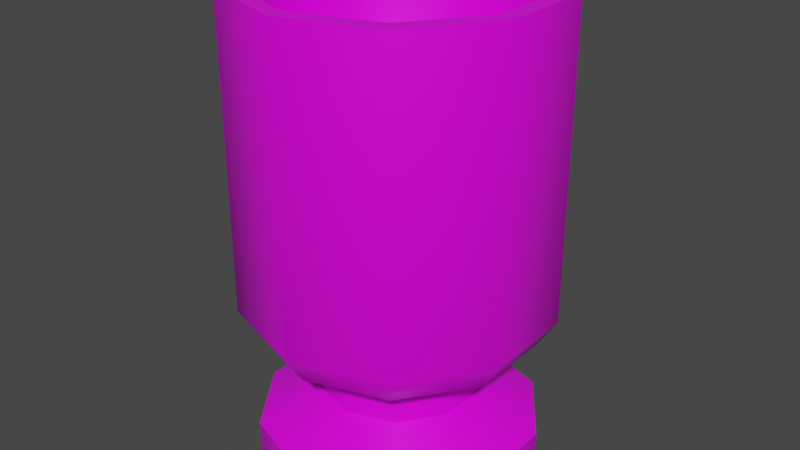 # Source: prop-cup.blend  (saved by Blender 2.93.20; exported with 4.5.12 LTS)
import bpy
from mathutils import Matrix  # noqa: F401  (used for matrix-valued properties, if any)

bpy.ops.wm.read_factory_settings(use_empty=True)
scene = bpy.context.scene
scene.name = 'Scene'

# ---- collections
col_collection = bpy.data.collections.new('Collection'); scene.collection.children.link(col_collection)

# ---- images (referenced by path relative to the original .blend; pixels are not part of the script)
import os
ASSET_DIR = os.environ.get("B2B_ASSET_DIR", "")  # directory of the original .blend (textures are referenced by path, not embedded)
HERE = os.path.dirname(os.path.abspath(__file__))  # packed textures are extracted next to this script under _unpacked/

def load_image(name, relpath, width, height, colorspace="sRGB"):
    """Load a texture the original file referenced (path relative to the .blend, or extracted next to this script)."""
    p = next((c for c in (os.path.join(HERE, relpath), os.path.join(ASSET_DIR, relpath)) if relpath and os.path.exists(c)), "")
    if p:
        img = bpy.data.images.load(p, check_existing=True)
        img.name = name
    else:  # same state as the original file: an image datablock whose file is absent (Cycles renders it pink)
        img = bpy.data.images.new(name, width, height)
        img.source = "FILE"
        img.filepath = "//" + (relpath or name)
    img.colorspace_settings.name = colorspace
    return img
img_metal_png = load_image('metal.png', 'metal.png', 1024, 1024, 'sRGB')

# ---- materials (node trees are filled in below, after node groups)
mat_metal = bpy.data.materials.new('Metal')
mat_metal.alpha_threshold = 0.0
mat_metal.line_color = (0.0, 0.0, 0.0, 1.0)

# ---- material node trees
mat_metal.use_nodes = True; mat_metal.node_tree.nodes.clear()
_N = mat_metal.node_tree.nodes; _L = mat_metal.node_tree.links
n0 = _N.new('ShaderNodeOutputMaterial'); n0.name = 'Material Output'; n0.location = (300, 300)
n1 = _N.new('ShaderNodeBsdfPrincipled'); n1.name = 'Principled BSDF'; n1.location = (10, 300)
n1.distribution = 'GGX'
n1.subsurface_method = 'BURLEY'
n1.inputs[2].default_value = 0.4
n1.inputs[3].default_value = 1.45
n1.inputs[27].default_value = (0.0, 0.0, 0.0, 1.0)
n1.inputs[28].default_value = 1.0
n2 = _N.new('ShaderNodeTexImage'); n2.name = 'Image Texture'; n2.location = (-280, 280)
n2.image = img_metal_png
_L.new(n1.outputs[0], n0.inputs[0])
_L.new(n2.outputs[0], n1.inputs[0])
n0.is_active_output = True

# ---- world
world_world = bpy.data.worlds.new('World'); scene.world = world_world
world_world.use_nodes = True; world_world.node_tree.nodes.clear()
_N = world_world.node_tree.nodes; _L = world_world.node_tree.links
n0 = _N.new('ShaderNodeOutputWorld'); n0.name = 'World Output'; n0.location = (300, 300)
n1 = _N.new('ShaderNodeBackground'); n1.name = 'Background'; n1.location = (10, 300)
n1.inputs[0].default_value = (0.05088, 0.05088, 0.05088, 1.0)
_L.new(n1.outputs[0], n0.inputs[0])
n0.is_active_output = True
world_world.color = (0.05088, 0.05088, 0.05088)
world_world.use_sun_shadow = False
world_world.sun_shadow_jitter_overblur = 0.0

# ---- meshes
me_prop_cup = bpy.data.meshes.new('prop-cup')
me_prop_cup.from_pydata([(0.0, -3.131e-09, -0.07164), (-0.04211, -2.533e-09, -0.05796), (-0.06813, -9.677e-10, -0.02214), (-0.06813, 9.677e-10, 0.02214), (-0.04211, 2.533e-09, 0.05796), (6.263e-09, 3.131e-09, 0.07164), (0.04211, 2.533e-09, 0.05796), (0.06813, 9.677e-10, 0.02214), (0.06813, -9.677e-10, -0.02214), (0.04211, -2.533e-09, -0.05796), (0.0, 0.01686, -0.07164), (-0.04211, 0.01686, -0.05796), (-0.06813, 0.01686, -0.02214), (-0.06813, 0.01686, 0.02214), (-0.04211, 0.01686, 0.05796), (6.263e-09, 0.01686, 0.07164), (0.04211, 0.01686, 0.05796), (0.06813, 0.01686, 0.02214), (0.06813, 0.01686, -0.02214), (0.04211, 0.01686, -0.05796), (-4.296e-10, 0.03483, -0.04089), (-0.02403, 0.03483, -0.03308), (-0.03889, 0.03483, -0.01263), (-0.03889, 0.03483, 0.01263), (-0.02403, 0.03483, 0.03308), (3.145e-09, 0.03483, 0.04089), (0.02403, 0.03483, 0.03308), (0.03889, 0.03483, 0.01263), (0.03889, 0.03483, -0.01263), (0.02403, 0.03483, -0.03308), (-4.296e-10, 0.05196, -0.04089), (-0.02403, 0.05196, -0.03308), (-0.03889, 0.05196, -0.01263), (-0.03889, 0.05196, 0.01263), (-0.02403, 0.05196, 0.03308), (3.145e-09, 0.05196, 0.04089), (0.02403, 0.05196, 0.03308), (0.03889, 0.05196, 0.01263), (0.03889, 0.05196, -0.01263), (0.02403, 0.05196, -0.03308), (-3.918e-10, 0.08298, -0.07819), (-0.04596, 0.08298, -0.06326), (-0.07437, 0.08298, -0.02416), (-0.07437, 0.08298, 0.02416), (-0.04596, 0.08298, 0.06326), (6.444e-09, 0.08298, 0.07819), (0.04596, 0.08298, 0.06326), (0.07437, 0.08298, 0.02416), (0.07437, 0.08298, -0.02416), (0.04596, 0.08298, -0.06326), (-3.918e-10, 0.2368, -0.07819), (-0.04596, 0.2368, -0.06326), (-0.07437, 0.2368, -0.02416), (-0.07437, 0.2368, 0.02416), (-0.04596, 0.2368, 0.06326), (6.444e-09, 0.2368, 0.07819), (0.04596, 0.2368, 0.06326), (0.07437, 0.2368, 0.02416), (0.07437, 0.2368, -0.02416), (0.04596, 0.2368, -0.06326), (-2.558e-10, 0.2368, -0.07021), (-0.04127, 0.2368, -0.0568), (-0.06677, 0.2368, -0.0217), (-0.06677, 0.2368, 0.0217), (-0.04127, 0.2368, 0.0568), (5.882e-09, 0.2368, 0.07021), (0.04127, 0.2368, 0.0568), (0.06677, 0.2368, 0.0217), (0.06677, 0.2368, -0.0217), (0.04127, 0.2368, -0.0568), (-2.558e-10, 0.101, -0.07021), (-0.04127, 0.101, -0.0568), (-0.06677, 0.101, -0.0217), (-0.06677, 0.101, 0.0217), (-0.04127, 0.101, 0.0568), (5.882e-09, 0.101, 0.07021), (0.04127, 0.101, 0.0568), (0.06677, 0.101, 0.0217), (0.06677, 0.101, -0.0217), (0.04127, 0.101, -0.0568), (0.0, 0.07738, -1.715e-09), (5.5e-09, 0.06747, 0.0683), (0.04015, 0.06747, 0.05526), (-0.06496, 0.06747, -0.02111), (-0.06496, 0.06747, 0.02111), (0.04015, 0.06747, -0.05526), (-4.712e-10, 0.06747, -0.0683), (0.06496, 0.06747, 0.02111), (-0.04015, 0.06747, 0.05526), (-0.04015, 0.06747, -0.05526), (0.06496, 0.06747, -0.02111)], [], [(5, 15, 14, 4), (2, 12, 11, 1), (9, 19, 18, 8), (6, 16, 15, 5), (3, 13, 12, 2), (0, 10, 19, 9), (7, 17, 16, 6), (4, 14, 13, 3), (1, 11, 10, 0), (8, 18, 17, 7), (15, 25, 24, 14), (12, 22, 21, 11), (19, 29, 28, 18), (16, 26, 25, 15), (13, 23, 22, 12), (10, 20, 29, 19), (17, 27, 26, 16), (14, 24, 23, 13), (11, 21, 20, 10), (18, 28, 27, 17), (22, 32, 31, 21), (29, 39, 38, 28), (26, 36, 35, 25), (23, 33, 32, 22), (20, 30, 39, 29), (27, 37, 36, 26), (24, 34, 33, 23), (21, 31, 30, 20), (28, 38, 37, 27), (25, 35, 34, 24), (82, 46, 45, 81), (84, 43, 42, 83), (86, 40, 49, 85), (87, 47, 46, 82), (88, 44, 43, 84), (89, 41, 40, 86), (90, 48, 47, 87), (81, 45, 44, 88), (83, 42, 41, 89), (85, 49, 48, 90), (43, 53, 52, 42), (40, 50, 59, 49), (47, 57, 56, 46), (44, 54, 53, 43), (41, 51, 50, 40), (48, 58, 57, 47), (45, 55, 54, 44), (42, 52, 51, 41), (49, 59, 58, 48), (46, 56, 55, 45), (50, 60, 69, 59), (57, 67, 66, 56), (54, 64, 63, 53), (51, 61, 60, 50), (58, 68, 67, 57), (55, 65, 64, 54), (52, 62, 61, 51), (59, 69, 68, 58), (56, 66, 65, 55), (53, 63, 62, 52), (67, 77, 76, 66), (64, 74, 73, 63), (61, 71, 70, 60), (68, 78, 77, 67), (65, 75, 74, 64), (62, 72, 71, 61), (69, 79, 78, 68), (66, 76, 75, 65), (63, 73, 72, 62), (60, 70, 79, 69), (74, 80, 73), (71, 80, 70), (78, 80, 77), (75, 80, 74), (72, 80, 71), (79, 80, 78), (76, 80, 75), (73, 80, 72), (70, 80, 79), (77, 80, 76), (1, 0, 9, 8, 7, 6, 5, 4, 3, 2), (39, 85, 90, 38), (32, 83, 89, 31), (35, 81, 88, 34), (38, 90, 87, 37), (31, 89, 86, 30), (34, 88, 84, 33), (37, 87, 82, 36), (30, 86, 85, 39), (33, 84, 83, 32), (36, 82, 81, 35)])
me_prop_cup.polygons.foreach_set('use_smooth', [True] * 91)
_k = set([(0, 1), (0, 9), (1, 2), (2, 3), (3, 4), (4, 5), (5, 6), (6, 7), (7, 8), (8, 9), (10, 11), (10, 19), (11, 12), (12, 13), (13, 14), (14, 15), (15, 16), (16, 17), (17, 18), (18, 19), (20, 21), (20, 29), (21, 22), (22, 23), (23, 24), (24, 25), (25, 26), (26, 27), (27, 28), (28, 29), (30, 31), (30, 39), (31, 32), (32, 33), (33, 34), (34, 35), (35, 36), (36, 37), (37, 38), (38, 39), (50, 51), (50, 59), (51, 52), (52, 53), (53, 54), (54, 55), (55, 56), (56, 57), (57, 58), (58, 59), (60, 61), (60, 69), (61, 62), (62, 63), (63, 64), (64, 65), (65, 66), (66, 67), (67, 68), (68, 69)])
me_prop_cup.attributes.new('sharp_edge', 'BOOLEAN', 'EDGE').data.foreach_set('value', [ (min(e.vertices), max(e.vertices)) in _k for e in me_prop_cup.edges])
_uv = me_prop_cup.uv_layers.new(name='UVMap')
_uv.uv.foreach_set('vector', [0.6461, 0.699, 0.6273, 0.699, 0.6273, 0.6496, 0.6461, 0.6496, 0.6461, 0.5509, 0.6273, 0.5509, 0.6273, 0.5015, 0.6461, 0.5015, 0.6461, 0.8966, 0.6273, 0.8966, 0.6273, 0.8472, 0.6461, 0.8472, 0.6461, 0.7484, 0.6273, 0.7484, 0.6273, 0.699, 0.6461, 0.699, 0.6461, 0.6002, 0.6273, 0.6002, 0.6273, 0.5509, 0.6461, 0.5509, 0.6461, 0.4521, 0.6273, 0.4521, 0.6273, 0.4027, 0.6461, 0.4027, 0.6461, 0.7978, 0.6273, 0.7978, 0.6273, 0.7484, 0.6461, 0.7484, 0.6461, 0.6496, 0.6273, 0.6496, 0.6273, 0.6002, 0.6461, 0.6002, 0.6461, 0.5015, 0.6273, 0.5015, 0.6273, 0.4521, 0.6461, 0.4521, 0.6461, 0.8472, 0.6273, 0.8472, 0.6273, 0.7978, 0.6461, 0.7978, 0.627, 0.5177, 0.5887, 0.5071, 0.5887, 0.4789, 0.627, 0.4683, 0.558, 0.4027, 0.5493, 0.4415, 0.5212, 0.4429, 0.5087, 0.4051, 0.4676, 0.5534, 0.4977, 0.5275, 0.5212, 0.5432, 0.5087, 0.5809, 0.6016, 0.5601, 0.5742, 0.5313, 0.5887, 0.5071, 0.627, 0.5177, 0.6016, 0.426, 0.5742, 0.4547, 0.5493, 0.4415, 0.558, 0.4027, 0.4676, 0.4326, 0.4977, 0.4585, 0.4857, 0.484, 0.4466, 0.4773, 0.558, 0.5833, 0.5493, 0.5446, 0.5742, 0.5313, 0.6016, 0.5601, 0.627, 0.4683, 0.5887, 0.4789, 0.5742, 0.4547, 0.6016, 0.426, 0.5087, 0.4051, 0.5212, 0.4429, 0.4977, 0.4585, 0.4676, 0.4326, 0.5087, 0.5809, 0.5212, 0.5432, 0.5493, 0.5446, 0.558, 0.5833, 0.6655, 0.4873, 0.6464, 0.4873, 0.6464, 0.4591, 0.6655, 0.4591, 0.6655, 0.6846, 0.6464, 0.6846, 0.6464, 0.6564, 0.6655, 0.6564, 0.6655, 0.6, 0.6464, 0.6, 0.6464, 0.5718, 0.6655, 0.5718, 0.6655, 0.5154, 0.6464, 0.5154, 0.6464, 0.4873, 0.6655, 0.4873, 0.6655, 0.4309, 0.6464, 0.4309, 0.6464, 0.4027, 0.6655, 0.4027, 0.6655, 0.6282, 0.6464, 0.6282, 0.6464, 0.6, 0.6655, 0.6, 0.6655, 0.5436, 0.6464, 0.5436, 0.6464, 0.5154, 0.6655, 0.5154, 0.6655, 0.4591, 0.6464, 0.4591, 0.6464, 0.4309, 0.6655, 0.4309, 0.6655, 0.6564, 0.6464, 0.6564, 0.6464, 0.6282, 0.6655, 0.6282, 0.6655, 0.5718, 0.6464, 0.5718, 0.6464, 0.5436, 0.6655, 0.5436, 0.1028, 0.5678, 0.123, 0.5644, 0.123, 0.6183, 0.1028, 0.6149, 0.1028, 0.7295, 0.123, 0.7261, 0.123, 0.78, 0.1028, 0.7766, 0.1028, 0.8912, 0.123, 0.8878, 0.123, 0.9417, 0.1028, 0.9383, 0.1028, 0.5139, 0.123, 0.5105, 0.123, 0.5644, 0.1028, 0.561, 0.1028, 0.6756, 0.123, 0.6722, 0.123, 0.7261, 0.1028, 0.7227, 0.1028, 0.8373, 0.123, 0.8339, 0.123, 0.8878, 0.1028, 0.8844, 0.1028, 0.46, 0.123, 0.4566, 0.123, 0.5105, 0.1028, 0.5071, 0.1028, 0.6217, 0.123, 0.6183, 0.123, 0.6722, 0.1028, 0.6688, 0.1028, 0.7834, 0.123, 0.78, 0.123, 0.8339, 0.1028, 0.8305, 0.1028, 0.4061, 0.123, 0.4027, 0.123, 0.4566, 0.1028, 0.4532, 0.123, 0.7261, 0.2945, 0.7261, 0.2945, 0.78, 0.123, 0.78, 0.123, 0.8878, 0.2945, 0.8878, 0.2945, 0.9417, 0.123, 0.9417, 0.123, 0.5105, 0.2945, 0.5105, 0.2945, 0.5644, 0.123, 0.5644, 0.123, 0.6722, 0.2945, 0.6722, 0.2945, 0.7261, 0.123, 0.7261, 0.123, 0.8339, 0.2945, 0.8339, 0.2945, 0.8878, 0.123, 0.8878, 0.123, 0.4566, 0.2945, 0.4566, 0.2945, 0.5105, 0.123, 0.5105, 0.123, 0.6183, 0.2945, 0.6183, 0.2945, 0.6722, 0.123, 0.6722, 0.123, 0.78, 0.2945, 0.78, 0.2945, 0.8339, 0.123, 0.8339, 0.123, 0.4027, 0.2945, 0.4027, 0.2945, 0.4566, 0.123, 0.4566, 0.123, 0.5644, 0.2945, 0.5644, 0.2945, 0.6183, 0.123, 0.6183, 0.5808, 0.7414, 0.5719, 0.7292, 0.5981, 0.6931, 0.6125, 0.6978, 0.5808, 0.6003, 0.5719, 0.6125, 0.5295, 0.5987, 0.5295, 0.5836, 0.4466, 0.6439, 0.4609, 0.6485, 0.4609, 0.6931, 0.4466, 0.6978, 0.5295, 0.758, 0.5295, 0.743, 0.5719, 0.7292, 0.5808, 0.7414, 0.6125, 0.6439, 0.5981, 0.6485, 0.5719, 0.6125, 0.5808, 0.6003, 0.4782, 0.6003, 0.4871, 0.6125, 0.4609, 0.6485, 0.4466, 0.6439, 0.4782, 0.7414, 0.4871, 0.7292, 0.5295, 0.743, 0.5295, 0.758, 0.6125, 0.6978, 0.5981, 0.6931, 0.5981, 0.6485, 0.6125, 0.6439, 0.5295, 0.5836, 0.5295, 0.5987, 0.4871, 0.6125, 0.4782, 0.6003, 0.4466, 0.6978, 0.4609, 0.6931, 0.4871, 0.7292, 0.4782, 0.7414, 0.4463, 0.7593, 0.2948, 0.7593, 0.2948, 0.7147, 0.4463, 0.7147, 0.4463, 0.6256, 0.2948, 0.6256, 0.2948, 0.581, 0.4463, 0.581, 0.4463, 0.4918, 0.2948, 0.4918, 0.2948, 0.4473, 0.4463, 0.4473, 0.4463, 0.8039, 0.2948, 0.8039, 0.2948, 0.7593, 0.4463, 0.7593, 0.4463, 0.6701, 0.2948, 0.6701, 0.2948, 0.6256, 0.4463, 0.6256, 0.4463, 0.5364, 0.2948, 0.5364, 0.2948, 0.4918, 0.4463, 0.4918, 0.4463, 0.8484, 0.2948, 0.8484, 0.2948, 0.8039, 0.4463, 0.8039, 0.4463, 0.7147, 0.2948, 0.7147, 0.2948, 0.6701, 0.4463, 0.6701, 0.4463, 0.581, 0.2948, 0.581, 0.2948, 0.5364, 0.4463, 0.5364, 0.4463, 0.4473, 0.2948, 0.4473, 0.2948, 0.4027, 0.4463, 0.4027, 0.3035, 0.9584, 0.3712, 0.9222, 0.3351, 0.9899, 0.42, 0.9816, 0.3712, 0.9222, 0.4447, 0.9445, 0.3935, 0.8487, 0.3712, 0.9222, 0.3489, 0.8487, 0.2948, 0.9147, 0.3712, 0.9222, 0.3035, 0.9584, 0.3788, 0.9986, 0.3712, 0.9222, 0.42, 0.9816, 0.4306, 0.8735, 0.3712, 0.9222, 0.3935, 0.8487, 0.3119, 0.8735, 0.3712, 0.9222, 0.2948, 0.9147, 0.3351, 0.9899, 0.3712, 0.9222, 0.3788, 0.9986, 0.4447, 0.9445, 0.3712, 0.9222, 0.4447, 0.8999, 0.3489, 0.8487, 0.3712, 0.9222, 0.3119, 0.8735, 0.5986, 0.8629, 0.5695, 0.9029, 0.5226, 0.9182, 0.4756, 0.9029, 0.4466, 0.8629, 0.4466, 0.8136, 0.4756, 0.7736, 0.5226, 0.7583, 0.5695, 0.7736, 0.5986, 0.8136, 0.06892, 0.4156, 0.1028, 0.4061, 0.1028, 0.4532, 0.06892, 0.4437, 0.06892, 0.7929, 0.1028, 0.7834, 0.1028, 0.8305, 0.06892, 0.8211, 0.06892, 0.6312, 0.1028, 0.6217, 0.1028, 0.6688, 0.06892, 0.6594, 0.06892, 0.4695, 0.1028, 0.46, 0.1028, 0.5071, 0.06892, 0.4976, 0.06892, 0.8468, 0.1028, 0.8373, 0.1028, 0.8844, 0.06892, 0.875, 0.06892, 0.6851, 0.1028, 0.6756, 0.1028, 0.7227, 0.06892, 0.7133, 0.06892, 0.5234, 0.1028, 0.5139, 0.1028, 0.561, 0.06892, 0.5516, 0.06892, 0.9007, 0.1028, 0.8912, 0.1028, 0.9383, 0.06892, 0.9289, 0.06892, 0.739, 0.1028, 0.7295, 0.1028, 0.7766, 0.06892, 0.7672, 0.06892, 0.5773, 0.1028, 0.5678, 0.1028, 0.6149, 0.06892, 0.6055])
me_prop_cup.materials.append(mat_metal)
me_prop_cup.use_remesh_fix_poles = True
me_prop_cup.use_remesh_preserve_attributes = False
me_prop_cup.update()

# ---- objects
ob_prop_cup = bpy.data.objects.new('prop-cup', me_prop_cup)

# ---- transforms, parenting, visibility, modifiers, constraints
ob_prop_cup.location = (0.0, 0.0, 0.0)
ob_prop_cup.rotation_euler = (1.571, -0.0, 0.0)
_m = ob_prop_cup.modifiers.new('EdgeSplit', 'EDGE_SPLIT')
_m.use_edge_angle = False

# ---- collection membership
col_collection.objects.link(ob_prop_cup)

# ---- scene / render settings (as saved in the file)
scene.frame_start = 1; scene.frame_end = 250; scene.frame_set(1)
scene.render.engine = 'CYCLES'
scene.cycles.use_denoising = False
scene.cycles.samples = 128
scene.cycles.sampling_pattern = 'TABULATED_SOBOL'
scene.cycles.use_adaptive_sampling = False
scene.cycles.use_light_tree = False
scene.view_settings.view_transform = 'Filmic'
bpy.context.view_layer.update()

# ---- added for rendering (the .blend has no active camera and no usable light): camera, sun
cam_auto = bpy.data.cameras.new('AutoCamera')
cam_auto.lens = 50.0
cam_auto.sensor_width = 36.0
cam_auto.clip_end = 1000.0
ob_auto_camera = bpy.data.objects.new('AutoCamera', cam_auto)
scene.collection.objects.link(ob_auto_camera)
ob_auto_camera.location = (0.296417, -0.355701, 0.355521)
ob_auto_camera.rotation_euler = (1.09748, -7.21219e-08, 0.694738)
scene.camera = ob_auto_camera
light_auto_sun = bpy.data.lights.new('AutoSun', 'SUN')
light_auto_sun.energy = 3.0
light_auto_sun.angle = 0.0523599
ob_auto_sun = bpy.data.objects.new('AutoSun', light_auto_sun)
scene.collection.objects.link(ob_auto_sun)
ob_auto_sun.rotation_euler = (0.872665, 0.174533, 0.523599)
bpy.context.view_layer.update()
